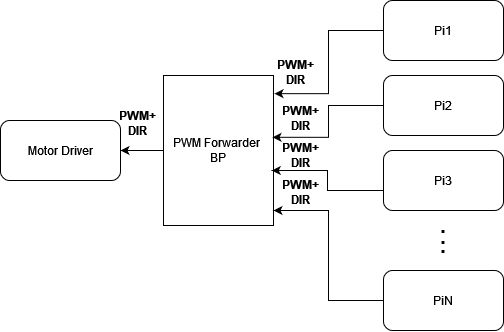

The diagram above was exported from draw.io. Its source (the exported page's mxGraphModel, read from the mxfile embedded in the PNG):
<mxGraphModel dx="1143" dy="662" grid="1" gridSize="10" guides="1" tooltips="1" connect="1" arrows="1" fold="1" page="1" pageScale="1" pageWidth="850" pageHeight="1100" math="0" shadow="0">
  <root>
    <mxCell id="0" />
    <mxCell id="1" parent="0" />
    <mxCell id="hpWNjcOTmN33BzVgO00H-5" style="edgeStyle=orthogonalEdgeStyle;rounded=0;orthogonalLoop=1;jettySize=auto;html=1;exitX=0;exitY=0.5;exitDx=0;exitDy=0;entryX=1;entryY=0.5;entryDx=0;entryDy=0;" parent="1" source="hpWNjcOTmN33BzVgO00H-4" target="hpWNjcOTmN33BzVgO00H-2" edge="1">
      <mxGeometry relative="1" as="geometry" />
    </mxCell>
    <mxCell id="hpWNjcOTmN33BzVgO00H-2" value="Motor Driver" style="rounded=1;whiteSpace=wrap;html=1;" parent="1" vertex="1">
      <mxGeometry x="137" y="180" width="120" height="60" as="geometry" />
    </mxCell>
    <mxCell id="hpWNjcOTmN33BzVgO00H-4" value="&lt;div&gt;PWM Forwarder&amp;nbsp;&lt;/div&gt;&lt;div&gt;BP&lt;/div&gt;" style="rounded=0;whiteSpace=wrap;html=1;" parent="1" vertex="1">
      <mxGeometry x="300" y="135" width="110" height="150" as="geometry" />
    </mxCell>
    <mxCell id="hpWNjcOTmN33BzVgO00H-6" value="Pi1" style="rounded=1;whiteSpace=wrap;html=1;" parent="1" vertex="1">
      <mxGeometry x="520" y="60" width="120" height="60" as="geometry" />
    </mxCell>
    <mxCell id="hpWNjcOTmN33BzVgO00H-7" value="Pi2" style="rounded=1;whiteSpace=wrap;html=1;" parent="1" vertex="1">
      <mxGeometry x="520" y="135" width="120" height="60" as="geometry" />
    </mxCell>
    <mxCell id="hpWNjcOTmN33BzVgO00H-8" value="Pi3" style="rounded=1;whiteSpace=wrap;html=1;" parent="1" vertex="1">
      <mxGeometry x="520" y="210" width="120" height="60" as="geometry" />
    </mxCell>
    <mxCell id="hpWNjcOTmN33BzVgO00H-9" value="PiN" style="rounded=1;whiteSpace=wrap;html=1;" parent="1" vertex="1">
      <mxGeometry x="520" y="330" width="120" height="60" as="geometry" />
    </mxCell>
    <mxCell id="hpWNjcOTmN33BzVgO00H-10" value="&lt;b&gt;&lt;font style=&quot;font-size: 21px;&quot;&gt;.&lt;/font&gt;&lt;/b&gt;" style="text;html=1;strokeColor=none;fillColor=none;align=center;verticalAlign=middle;whiteSpace=wrap;rounded=0;" parent="1" vertex="1">
      <mxGeometry x="550" y="270" width="60" height="30" as="geometry" />
    </mxCell>
    <mxCell id="hpWNjcOTmN33BzVgO00H-12" value="&lt;b&gt;&lt;font style=&quot;font-size: 21px;&quot;&gt;.&lt;/font&gt;&lt;/b&gt;" style="text;html=1;strokeColor=none;fillColor=none;align=center;verticalAlign=middle;whiteSpace=wrap;rounded=0;" parent="1" vertex="1">
      <mxGeometry x="550" y="281" width="60" height="30" as="geometry" />
    </mxCell>
    <mxCell id="hpWNjcOTmN33BzVgO00H-13" value="&lt;b&gt;&lt;font style=&quot;font-size: 21px;&quot;&gt;.&lt;/font&gt;&lt;/b&gt;" style="text;html=1;strokeColor=none;fillColor=none;align=center;verticalAlign=middle;whiteSpace=wrap;rounded=0;" parent="1" vertex="1">
      <mxGeometry x="550" y="290" width="60" height="30" as="geometry" />
    </mxCell>
    <mxCell id="hpWNjcOTmN33BzVgO00H-21" value="&lt;div align=&quot;center&quot;&gt;&lt;b&gt;PWM+&lt;/b&gt;&lt;/div&gt;&lt;div align=&quot;center&quot;&gt;&lt;b&gt;DIR&lt;/b&gt;&lt;/div&gt;" style="text;html=1;strokeColor=none;fillColor=none;align=center;verticalAlign=middle;whiteSpace=wrap;rounded=0;" parent="1" vertex="1">
      <mxGeometry x="260" y="155" width="29" height="55" as="geometry" />
    </mxCell>
    <mxCell id="pYT9NIc5cJVZPglBrlLp-3" style="edgeStyle=orthogonalEdgeStyle;rounded=0;orthogonalLoop=1;jettySize=auto;html=1;entryX=1;entryY=0.9;entryDx=0;entryDy=0;entryPerimeter=0;" edge="1" parent="1" source="hpWNjcOTmN33BzVgO00H-9" target="hpWNjcOTmN33BzVgO00H-4">
      <mxGeometry relative="1" as="geometry" />
    </mxCell>
    <mxCell id="pYT9NIc5cJVZPglBrlLp-5" value="&lt;div align=&quot;center&quot;&gt;&lt;b&gt;PWM+&lt;/b&gt;&lt;/div&gt;&lt;div align=&quot;center&quot;&gt;&lt;b&gt;DIR&lt;/b&gt;&lt;/div&gt;" style="text;html=1;strokeColor=none;fillColor=none;align=center;verticalAlign=middle;whiteSpace=wrap;rounded=0;" vertex="1" parent="1">
      <mxGeometry x="420" y="104" width="24" height="55" as="geometry" />
    </mxCell>
    <mxCell id="pYT9NIc5cJVZPglBrlLp-6" value="&lt;div align=&quot;center&quot;&gt;&lt;b&gt;PWM+&lt;/b&gt;&lt;/div&gt;&lt;div align=&quot;center&quot;&gt;&lt;b&gt;DIR&lt;/b&gt;&lt;/div&gt;" style="text;html=1;strokeColor=none;fillColor=none;align=center;verticalAlign=middle;whiteSpace=wrap;rounded=0;" vertex="1" parent="1">
      <mxGeometry x="425" y="160" width="24" height="35" as="geometry" />
    </mxCell>
    <mxCell id="pYT9NIc5cJVZPglBrlLp-7" style="edgeStyle=orthogonalEdgeStyle;rounded=0;orthogonalLoop=1;jettySize=auto;html=1;entryX=1.009;entryY=0.121;entryDx=0;entryDy=0;entryPerimeter=0;" edge="1" parent="1" source="hpWNjcOTmN33BzVgO00H-6" target="hpWNjcOTmN33BzVgO00H-4">
      <mxGeometry relative="1" as="geometry" />
    </mxCell>
    <mxCell id="pYT9NIc5cJVZPglBrlLp-8" style="edgeStyle=orthogonalEdgeStyle;rounded=0;orthogonalLoop=1;jettySize=auto;html=1;exitX=0;exitY=0.5;exitDx=0;exitDy=0;entryX=0.991;entryY=0.412;entryDx=0;entryDy=0;entryPerimeter=0;" edge="1" parent="1" source="hpWNjcOTmN33BzVgO00H-7" target="hpWNjcOTmN33BzVgO00H-4">
      <mxGeometry relative="1" as="geometry" />
    </mxCell>
    <mxCell id="pYT9NIc5cJVZPglBrlLp-9" value="&lt;div align=&quot;center&quot;&gt;&lt;b&gt;PWM+&lt;/b&gt;&lt;/div&gt;&lt;div align=&quot;center&quot;&gt;&lt;b&gt;DIR&lt;/b&gt;&lt;/div&gt;" style="text;html=1;strokeColor=none;fillColor=none;align=center;verticalAlign=middle;whiteSpace=wrap;rounded=0;" vertex="1" parent="1">
      <mxGeometry x="425" y="235" width="24" height="35" as="geometry" />
    </mxCell>
    <mxCell id="pYT9NIc5cJVZPglBrlLp-11" style="edgeStyle=orthogonalEdgeStyle;rounded=0;orthogonalLoop=1;jettySize=auto;html=1;exitX=0;exitY=0.5;exitDx=0;exitDy=0;entryX=0.984;entryY=0.7;entryDx=0;entryDy=0;entryPerimeter=0;" edge="1" parent="1">
      <mxGeometry relative="1" as="geometry">
        <mxPoint x="520" y="230" as="sourcePoint" />
        <mxPoint x="408.24" y="230" as="targetPoint" />
        <Array as="points">
          <mxPoint x="520" y="250" />
          <mxPoint x="464" y="250" />
          <mxPoint x="464" y="230" />
        </Array>
      </mxGeometry>
    </mxCell>
    <mxCell id="pYT9NIc5cJVZPglBrlLp-12" value="&lt;div align=&quot;center&quot;&gt;&lt;b&gt;PWM+&lt;/b&gt;&lt;/div&gt;&lt;div align=&quot;center&quot;&gt;&lt;b&gt;DIR&lt;/b&gt;&lt;/div&gt;" style="text;html=1;strokeColor=none;fillColor=none;align=center;verticalAlign=middle;whiteSpace=wrap;rounded=0;" vertex="1" parent="1">
      <mxGeometry x="425" y="195" width="24" height="40" as="geometry" />
    </mxCell>
  </root>
</mxGraphModel>